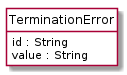

The diagram above was rendered by PlantUML. Its source (embedded in the PNG):
@startuml
hide circle
hide methods
hide stereotype
show <<Enumeration>> stereotype
skinparam class {
   BackgroundColor<<Enumeration>> #E6F5F7
   BackgroundColor<<Ref>> #FFFFE0
   BackgroundColor<<Pivot>> #FFFFFFF
   BackgroundColor<<SimpleType>> #E2F0DA
   BackgroundColor #FCF2E3
}

class TerminationError <<Pivot>> {
    id : String
    value : String
}


@enduml